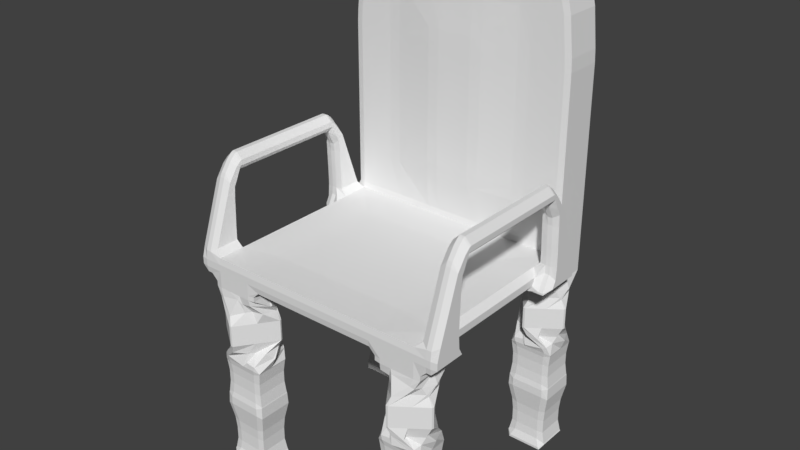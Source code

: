 # Source: Chair.blend  (saved by Blender 2.79.0; exported with 4.5.12 LTS)
import bpy
from mathutils import Matrix  # noqa: F401  (used for matrix-valued properties, if any)

bpy.ops.wm.read_factory_settings(use_empty=True)
scene = bpy.context.scene
scene.name = 'Scene'

# ---- collections
col_collection_1 = bpy.data.collections.new('Collection 1'); scene.collection.children.link(col_collection_1)

# ---- world
world_world = bpy.data.worlds.new('World'); scene.world = world_world
world_world.color = (0.05088, 0.05088, 0.05088)
world_world.use_sun_shadow = False
world_world.sun_shadow_jitter_overblur = 0.0
world_world.cycles.sampling_method = 'MANUAL'

# ---- meshes
me_cube_001 = bpy.data.meshes.new('Cube.001')
me_cube_001.from_pydata([(1.0, -0.1714, 5.834), (1.0, -0.008274, 5.834), (1.0, -0.1714, -5.834), (1.0, -0.008274, -5.834), (0.6, -0.1714, -5.834), (0.2, -0.1714, -5.834), (0.2, -0.008274, -5.834), (0.6, -0.008274, -5.834), (0.2, -0.1714, 5.834), (0.6, -0.1714, 5.834), (0.6, -0.008274, 5.834), (0.2, -0.008274, 5.834), (1.0, -0.1714, 3.889), (1.0, -0.1714, 1.945), (1.0, -0.1714, -1.302e-07), (1.0, -0.1714, -1.945), (1.0, -0.1714, -3.889), (1.0, -0.008274, -3.889), (1.0, -0.008274, -2.45), (1.0, -0.008274, 1.76e-07), (1.0, -0.008274, 1.945), (1.0, -0.008274, 4.395), (0.6, -0.008274, -3.889), (0.6, -0.02643, -1.945), (0.6, -0.02643, 1.806e-07), (0.6, -0.02643, 1.945), (0.6, -0.02643, 3.889), (0.2, -0.008274, -3.889), (0.2, -0.02643, -1.945), (0.2, -0.02643, 1.806e-07), (0.2, -0.02643, 1.945), (0.2, -0.02643, 3.889), (0.2, -0.1714, -3.889), (0.2, -0.1714, -1.945), (0.2, -0.1714, 2.176e-07), (0.2, -0.1714, 1.945), (0.2, -0.1714, 3.889), (0.6, -0.1714, -3.889), (0.6, -0.1714, -1.945), (0.6, -0.1714, 2.176e-07), (0.6, -0.1714, 1.945), (0.6, -0.1714, 3.889), (1.0, -1.878, -3.889), (1.0, -1.878, -5.834), (0.6, -1.878, 5.834), (1.0, -1.878, 5.834), (0.6, -1.878, -5.834), (0.6, -1.878, 3.889), (1.0, -1.878, 3.889), (0.6, -1.878, -3.889), (0.6, 2.269, -5.834), (0.8249, 2.269, -5.834), (0.2, 2.269, -5.834), (0.8249, 2.269, -3.889), (0.6, 2.269, -3.889), (0.2, 2.269, -3.889), (0.0, -0.1714, -5.834), (0.0, -0.008274, -5.834), (0.0, -0.1714, 5.834), (0.0, -0.008274, 5.834), (0.0, -0.1714, -3.889), (0.0, -0.1714, -1.945), (0.0, -0.1714, 2.176e-07), (0.0, -0.1714, 1.945), (0.0, -0.1714, 3.889), (0.0, -0.008274, -3.889), (0.0, -0.02643, -1.945), (0.0, -0.02643, 1.806e-07), (0.0, -0.02643, 1.945), (0.0, -0.02643, 3.889), (0.0, 2.269, -5.834), (0.0, 2.269, -3.889), (1.144, -0.008274, 4.395), (1.0, 0.731, -1.945), (1.0, 0.6855, -2.251), (1.144, -0.1714, 3.889), (1.144, -0.1714, 5.834), (1.144, -0.008274, 5.834), (1.144, -0.1714, -1.945), (1.0, 0.6855, 4.195), (1.0, 0.731, 3.889), (1.144, -0.008274, -2.45), (1.144, 0.731, 3.889), (1.144, -0.008274, -3.889), (1.144, -0.1714, -3.889), (1.144, 0.6855, 4.195), (1.144, 0.6855, -2.251), (1.144, 0.731, -1.945), (1.0, 0.1396, -2.45), (1.0, 0.2874, -2.407), (1.0, 0.4353, -2.396), (1.0, 0.5831, -1.945), (1.0, 0.1396, -3.587), (1.0, 0.2874, -3.285), (1.0, 0.4353, -2.983), (1.0, 0.5831, -2.681), (1.144, 0.5831, -1.945), (1.144, 0.4353, -2.396), (1.144, 0.2874, -2.407), (1.144, 0.1396, -2.45), (1.144, 0.1396, -3.587), (1.144, 0.2874, -3.285), (1.144, 0.4353, -2.983), (1.144, 0.5831, -2.681), (1.0, 0.5831, 4.626), (1.0, 0.4353, 4.928), (1.0, 0.2874, 5.23), (1.0, 0.1396, 5.532), (1.0, 0.1396, 4.395), (1.0, 0.2874, 4.352), (1.0, 0.4353, 4.34), (1.0, 0.5831, 3.889), (1.144, 0.5831, 4.626), (1.144, 0.4353, 4.928), (1.144, 0.2874, 5.23), (1.144, 0.1396, 5.532), (1.144, 0.1396, 4.395), (1.144, 0.2874, 4.352), (1.144, 0.4353, 4.34), (1.144, 0.5831, 3.889), (0.6, 1.501, -5.834), (0.2, 1.501, -5.834), (1.0, 1.501, -3.889), (0.6, 1.501, -3.889), (0.2, 1.501, -3.672), (1.0, 1.501, -5.834), (0.0, 1.501, -5.834), (0.0, 1.501, -3.672), (0.6, 0.3834, -5.834), (0.6, 0.3834, -3.889), (0.2, 0.3834, -5.834), (1.0, 0.3834, -3.889), (0.2, 0.3834, -3.672), (1.0, 0.3834, -5.834), (0.0, 0.3834, -5.834), (0.0, 0.3834, -3.672), (0.7824, -0.4558, 6.377), (0.7824, -0.7402, 6.377), (0.9711, -0.9926, 5.693), (1.0, -1.309, 5.834), (0.9521, -1.665, 5.601), (0.9521, -1.665, 4.122), (1.0, -1.309, 3.889), (0.9711, -0.9926, 4.03), (1.052, -0.7402, 5.236), (1.052, -0.4558, 5.236), (0.5477, -0.4558, 4.487), (0.5477, -0.7402, 4.487), (0.6289, -0.9926, 5.693), (0.6, -1.309, 5.834), (0.6479, -1.665, 5.601), (0.6479, -1.665, 4.122), (0.6, -1.309, 3.889), (0.6289, -0.9926, 4.03), (0.8176, -0.7402, 3.346), (0.8176, -0.4558, 3.346), (0.8, -0.1714, 5.834), (0.6, -0.1714, 4.862), (1.0, -0.1714, 4.862), (0.8, -0.1714, 3.889), (0.8, -1.878, 5.834), (0.6, -1.878, 4.862), (1.0, -1.878, 4.862), (0.8, -1.878, 3.889), (0.9521, -1.774, 5.601), (1.0, -0.3136, 3.889), (0.6479, -1.774, 5.601), (0.6, -0.3136, 3.889), (1.0, -0.3136, 5.834), (0.7824, -0.598, 6.377), (1.0, -0.8825, 5.834), (0.9711, -1.199, 5.693), (0.9521, -1.557, 5.601), (0.9521, -1.774, 4.122), (0.9521, -1.557, 4.122), (0.9711, -1.199, 4.03), (1.0, -0.8825, 3.889), (1.052, -0.598, 5.236), (0.6, -0.3136, 5.834), (0.5477, -0.598, 4.487), (0.6, -0.8825, 5.834), (0.6289, -1.199, 5.693), (0.6479, -1.557, 5.601), (0.6479, -1.774, 4.122), (0.6479, -1.557, 4.122), (0.6289, -1.199, 4.03), (0.6, -0.8825, 3.889), (0.8176, -0.598, 3.346), (0.6826, -0.4558, 3.917), (0.6826, -0.7402, 3.917), (0.6289, -0.9926, 4.862), (0.6, -1.309, 4.862), (0.6479, -1.665, 4.862), (0.935, -0.4558, 4.291), (0.935, -0.7402, 4.291), (0.8, -0.9926, 4.03), (0.8, -1.309, 3.889), (0.8, -1.665, 4.122), (0.9174, -0.4558, 5.806), (0.9174, -0.7402, 5.806), (0.9711, -0.9926, 4.862), (1.0, -1.309, 4.862), (0.9521, -1.665, 4.862), (0.665, -0.4558, 5.432), (0.665, -0.7402, 5.432), (0.8, -0.9926, 5.693), (0.8, -1.309, 5.834), (0.8, -1.665, 5.601), (0.8, -1.557, 5.601), (0.8, -1.199, 5.693), (0.8, -0.8825, 5.834), (0.665, -0.598, 5.432), (0.8, -0.3136, 5.834), (0.9521, -1.557, 4.862), (0.9711, -1.199, 4.862), (1.0, -0.8825, 4.862), (0.9174, -0.598, 5.806), (1.0, -0.3136, 4.862), (0.8, -1.557, 4.122), (0.8, -1.199, 4.03), (0.8, -0.8825, 3.889), (0.935, -0.598, 4.291), (0.8, -0.3136, 3.889), (0.6479, -1.557, 4.862), (0.6289, -1.199, 4.862), (0.6, -0.8825, 4.862), (0.6826, -0.598, 3.917), (0.6, -0.3136, 4.862), (0.6479, -1.774, 4.862), (0.8, -1.774, 4.122), (0.8, -1.878, 4.862), (0.9521, -1.774, 4.862), (0.8, -1.774, 5.601), (0.5477, -0.4558, -5.236), (0.5477, -0.7402, -5.236), (0.6289, -0.9926, -4.03), (0.6, -1.309, -3.889), (0.6479, -1.665, -4.122), (0.9521, -1.665, -4.122), (1.0, -1.309, -3.889), (0.9711, -0.9926, -4.03), (0.7824, -0.7402, -3.346), (0.7824, -0.4558, -3.346), (0.8176, -0.4558, -6.377), (0.8176, -0.7402, -6.377), (0.6289, -0.9926, -5.693), (0.6, -1.309, -5.834), (0.6479, -1.665, -5.601), (1.052, -0.4558, -4.487), (1.052, -0.7402, -4.487), (0.9711, -0.9926, -5.693), (1.0, -1.309, -5.834), (0.9521, -1.665, -5.601), (1.0, -0.1714, -4.862), (0.8, -0.1714, -5.834), (0.6, -0.1714, -4.862), (0.8, -0.1714, -3.889), (1.0, -1.878, -4.862), (0.8, -1.878, -5.834), (0.6, -1.878, -4.862), (0.8, -1.878, -3.889), (0.6479, -1.774, -4.122), (1.0, -0.3136, -3.889), (0.6479, -1.774, -5.601), (0.9521, -1.774, -5.601), (0.6, -0.3136, -3.889), (0.5477, -0.598, -5.236), (0.6, -0.8825, -3.889), (0.6289, -1.199, -4.03), (0.6479, -1.557, -4.122), (0.9521, -1.774, -4.122), (0.9521, -1.557, -4.122), (0.9711, -1.199, -4.03), (1.0, -0.8825, -3.889), (0.7824, -0.598, -3.346), (0.6, -0.3136, -5.834), (0.8176, -0.598, -6.377), (0.6, -0.8825, -5.834), (0.6289, -1.199, -5.693), (0.6479, -1.557, -5.601), (1.0, -0.3136, -5.834), (1.052, -0.598, -4.487), (1.0, -0.8825, -5.834), (0.9711, -1.199, -5.693), (0.9521, -1.557, -5.601), (0.9174, -0.4558, -3.917), (0.9174, -0.7402, -3.917), (0.9711, -0.9926, -4.862), (1.0, -1.309, -4.862), (0.9521, -1.665, -4.862), (0.935, -0.4558, -5.432), (0.935, -0.7402, -5.432), (0.8, -0.9926, -5.693), (0.8, -1.309, -5.834), (0.8, -1.665, -5.601), (0.6826, -0.4558, -5.806), (0.6826, -0.7402, -5.806), (0.6289, -0.9926, -4.862), (0.6, -1.309, -4.862), (0.6479, -1.665, -4.862), (0.665, -0.4558, -4.291), (0.665, -0.7402, -4.291), (0.8, -0.9926, -4.03), (0.8, -1.309, -3.889), (0.8, -1.665, -4.122), (0.8, -1.557, -4.122), (0.8, -1.199, -4.03), (0.8, -0.8825, -3.889), (0.665, -0.598, -4.291), (0.8, -0.3136, -3.889), (0.6479, -1.557, -4.862), (0.6289, -1.199, -4.862), (0.6, -0.8825, -4.862), (0.6826, -0.598, -5.806), (0.6, -0.3136, -4.862), (0.8, -1.557, -5.601), (0.8, -1.199, -5.693), (0.8, -0.8825, -5.834), (0.935, -0.598, -5.432), (0.8, -0.3136, -5.834), (0.9521, -1.557, -4.862), (0.9711, -1.199, -4.862), (1.0, -0.8825, -4.862), (0.9174, -0.598, -3.917), (1.0, -0.3136, -4.862), (0.9521, -1.774, -4.862), (0.8, -1.774, -5.601), (0.6479, -1.774, -4.862), (0.8, -1.878, -4.862), (0.8, -1.774, -4.122), (0.2, 1.909, -5.834), (0.9584, 1.909, -3.889), (0.2, 1.909, -3.787), (0.9584, 1.909, -5.834), (0.0, 1.909, -5.834), (0.0, 1.909, -3.787), (0.6, 1.909, -5.834), (0.6, 1.909, -3.889)], [], [(4, 7, 3, 2, 254), (232, 166, 44, 160), (21, 26, 10, 1), (26, 31, 11, 10), (64, 36, 8, 58), (36, 41, 157, 9, 8), (0, 1, 10, 9, 156), (9, 10, 11, 8), (56, 57, 6, 5), (5, 6, 7, 4), (5, 4, 255, 37, 32), (32, 37, 38, 33), (33, 38, 39, 34), (34, 39, 40, 35), (35, 40, 41, 36), (56, 5, 32, 60), (60, 32, 33, 61), (61, 33, 34, 62), (62, 34, 35, 63), (63, 35, 36, 64), (231, 164, 45, 162), (335, 332, 55, 71), (337, 331, 53, 54), (22, 27, 28, 23), (23, 28, 29, 24), (24, 29, 30, 25), (25, 30, 31, 26), (336, 330, 52, 50), (17, 22, 23, 18), (18, 23, 24, 19), (19, 24, 25, 20), (20, 25, 26, 21), (329, 261, 49, 260), (37, 256, 16, 15, 38), (38, 15, 14, 39), (39, 14, 13, 40), (40, 13, 12, 159, 41), (2, 3, 17, 16, 253), (77, 76, 75, 72), (15, 18, 19, 14), (14, 19, 20, 13), (13, 20, 21, 12), (230, 162, 45, 160), (328, 257, 42, 260), (327, 263, 46, 259), (326, 264, 43, 258), (229, 173, 48, 163), (228, 183, 47, 161), (325, 270, 42, 257), (50, 52, 55, 54), (51, 50, 54, 53), (331, 333, 51, 53), (332, 337, 54, 55), (333, 336, 50, 51), (330, 334, 70, 52), (52, 70, 71, 55), (30, 68, 69, 31), (29, 67, 68, 30), (28, 66, 67, 29), (27, 65, 66, 28), (8, 11, 59, 58), (31, 69, 59, 11), (112, 119, 82, 85), (0, 158, 12, 75, 76), (1, 0, 76, 77), (12, 21, 72, 75), (16, 17, 83, 84), (15, 16, 84, 78), (111, 104, 79, 80), (18, 15, 78, 81), (104, 112, 85, 79), (119, 96, 87, 82), (111, 91, 96, 119), (96, 103, 86, 87), (95, 91, 73, 74), (103, 95, 74, 86), (74, 73, 87, 86), (80, 79, 85, 82), (83, 81, 78, 84), (83, 17, 92, 100), (100, 92, 93, 101), (101, 93, 94, 102), (102, 94, 95, 103), (17, 18, 88, 92), (92, 88, 89, 93), (93, 89, 90, 94), (94, 90, 91, 95), (81, 83, 100, 99), (99, 100, 101, 98), (98, 101, 102, 97), (97, 102, 103, 96), (18, 81, 99, 88), (88, 99, 98, 89), (89, 98, 97, 90), (90, 97, 96, 91), (72, 21, 108, 116), (116, 108, 109, 117), (117, 109, 110, 118), (118, 110, 111, 119), (1, 77, 115, 107), (107, 115, 114, 106), (106, 114, 113, 105), (105, 113, 112, 104), (21, 1, 107, 108), (108, 107, 106, 109), (109, 106, 105, 110), (110, 105, 104, 111), (77, 72, 116, 115), (115, 116, 117, 114), (114, 117, 118, 113), (113, 118, 119, 112), (82, 87, 73, 80), (80, 73, 91, 111), (130, 134, 126, 121), (133, 128, 120, 125), (132, 129, 123, 124), (131, 133, 125, 122), (128, 130, 121, 120), (129, 131, 122, 123), (135, 132, 124, 127), (65, 27, 132, 135), (22, 17, 131, 129), (7, 6, 130, 128), (17, 3, 133, 131), (27, 22, 129, 132), (3, 7, 128, 133), (6, 57, 134, 130), (227, 167, 155, 188), (226, 187, 154, 189), (225, 186, 153, 190), (224, 185, 152, 191), (223, 184, 151, 192), (222, 165, 145, 193), (221, 177, 144, 194), (220, 176, 143, 195), (219, 175, 142, 196), (218, 174, 141, 197), (217, 168, 136, 198), (216, 169, 137, 199), (215, 170, 138, 200), (214, 171, 139, 201), (213, 172, 140, 202), (212, 178, 146, 203), (211, 179, 147, 204), (210, 180, 148, 205), (209, 181, 149, 206), (208, 182, 150, 207), (172, 208, 207, 140), (139, 206, 208, 172), (206, 149, 182, 208), (171, 209, 206, 139), (138, 205, 209, 171), (205, 148, 181, 209), (170, 210, 205, 138), (137, 204, 210, 170), (204, 147, 180, 210), (169, 211, 204, 137), (136, 203, 211, 169), (203, 146, 179, 211), (168, 212, 203, 136), (0, 156, 212, 168), (156, 9, 178, 212), (174, 213, 202, 141), (142, 201, 213, 174), (201, 139, 172, 213), (175, 214, 201, 142), (143, 200, 214, 175), (200, 138, 171, 214), (176, 215, 200, 143), (144, 199, 215, 176), (199, 137, 170, 215), (177, 216, 199, 144), (145, 198, 216, 177), (198, 136, 169, 216), (165, 217, 198, 145), (12, 158, 217, 165), (158, 0, 168, 217), (184, 218, 197, 151), (152, 196, 218, 184), (196, 142, 174, 218), (185, 219, 196, 152), (153, 195, 219, 185), (195, 143, 175, 219), (186, 220, 195, 153), (154, 194, 220, 186), (194, 144, 176, 220), (187, 221, 194, 154), (155, 193, 221, 187), (193, 145, 177, 221), (167, 222, 193, 155), (41, 159, 222, 167), (159, 12, 165, 222), (182, 223, 192, 150), (149, 191, 223, 182), (191, 152, 184, 223), (181, 224, 191, 149), (148, 190, 224, 181), (190, 153, 185, 224), (180, 225, 190, 148), (147, 189, 225, 180), (189, 154, 186, 225), (179, 226, 189, 147), (146, 188, 226, 179), (188, 155, 187, 226), (178, 227, 188, 146), (9, 157, 227, 178), (157, 41, 167, 227), (166, 228, 161, 44), (150, 192, 228, 166), (192, 151, 183, 228), (183, 229, 163, 47), (151, 197, 229, 183), (197, 141, 173, 229), (161, 230, 160, 44), (47, 163, 230, 161), (163, 48, 162, 230), (173, 231, 162, 48), (141, 202, 231, 173), (202, 140, 164, 231), (164, 232, 160, 45), (140, 207, 232, 164), (207, 150, 166, 232), (324, 262, 242, 285), (323, 274, 241, 286), (322, 273, 240, 287), (321, 272, 239, 288), (320, 271, 238, 289), (319, 280, 248, 290), (318, 281, 249, 291), (317, 282, 250, 292), (316, 283, 251, 293), (315, 284, 252, 294), (314, 275, 243, 295), (313, 276, 244, 296), (312, 277, 245, 297), (311, 278, 246, 298), (310, 279, 247, 299), (309, 265, 233, 300), (308, 266, 234, 301), (307, 267, 235, 302), (306, 268, 236, 303), (305, 269, 237, 304), (271, 305, 304, 238), (239, 303, 305, 271), (303, 236, 269, 305), (272, 306, 303, 239), (240, 302, 306, 272), (302, 235, 268, 306), (273, 307, 302, 240), (241, 301, 307, 273), (301, 234, 267, 307), (274, 308, 301, 241), (242, 300, 308, 274), (300, 233, 266, 308), (262, 309, 300, 242), (16, 256, 309, 262), (256, 37, 265, 309), (269, 310, 299, 237), (236, 298, 310, 269), (298, 246, 279, 310), (268, 311, 298, 236), (235, 297, 311, 268), (297, 245, 278, 311), (267, 312, 297, 235), (234, 296, 312, 267), (296, 244, 277, 312), (266, 313, 296, 234), (233, 295, 313, 266), (295, 243, 276, 313), (265, 314, 295, 233), (37, 255, 314, 265), (255, 4, 275, 314), (279, 315, 294, 247), (246, 293, 315, 279), (293, 251, 284, 315), (278, 316, 293, 246), (245, 292, 316, 278), (292, 250, 283, 316), (277, 317, 292, 245), (244, 291, 317, 277), (291, 249, 282, 317), (276, 318, 291, 244), (243, 290, 318, 276), (290, 248, 281, 318), (275, 319, 290, 243), (4, 254, 319, 275), (254, 2, 280, 319), (284, 320, 289, 252), (251, 288, 320, 284), (288, 239, 271, 320), (283, 321, 288, 251), (250, 287, 321, 283), (287, 240, 272, 321), (282, 322, 287, 250), (249, 286, 322, 282), (286, 241, 273, 322), (281, 323, 286, 249), (248, 285, 323, 281), (285, 242, 274, 323), (280, 324, 285, 248), (2, 253, 324, 280), (253, 16, 262, 324), (264, 325, 257, 43), (252, 289, 325, 264), (289, 238, 270, 325), (263, 326, 258, 46), (247, 294, 326, 263), (294, 252, 264, 326), (261, 327, 259, 49), (237, 299, 327, 261), (299, 247, 263, 327), (259, 328, 260, 49), (46, 258, 328, 259), (258, 43, 257, 328), (270, 329, 260, 42), (238, 304, 329, 270), (304, 237, 261, 329), (121, 126, 334, 330), (125, 120, 336, 333), (124, 123, 337, 332), (122, 125, 333, 331), (120, 121, 330, 336), (123, 122, 331, 337), (127, 124, 332, 335)])
_uv = me_cube_001.uv_layers.new(name='UVMap')
_uv.uv.foreach_set('vector', [0.05727, 0.8955, 0.05779, 0.8357, 0.09597, 0.8358, 0.09545, 0.8957, 0.07636, 0.8956, 0.8173, 0.3793, 0.8319, 0.3792, 0.837, 0.4175, 0.8178, 0.4176, 0.1964, 0.4203, 0.2351, 0.4149, 0.2346, 0.4358, 0.1964, 0.4358, 0.2351, 0.4149, 0.2733, 0.4149, 0.2728, 0.4358, 0.2346, 0.4358, 0.4649, 0.376, 0.484, 0.376, 0.484, 0.3969, 0.4649, 0.3969, 0.484, 0.376, 0.5222, 0.376, 0.5222, 0.3865, 0.5222, 0.3969, 0.484, 0.3969, 0.4511, 0.1044, 0.451, 0.1642, 0.4128, 0.1642, 0.4129, 0.1044, 0.432, 0.1044, 0.4129, 0.1044, 0.4128, 0.1642, 0.3746, 0.1642, 0.3747, 0.1043, 0.0, 0.8953, 0.0005169, 0.8355, 0.01961, 0.8355, 0.01909, 0.8954, 0.01909, 0.8954, 0.01961, 0.8355, 0.05779, 0.8357, 0.05727, 0.8955, 0.484, 0.2712, 0.5222, 0.2712, 0.5222, 0.2817, 0.5222, 0.2921, 0.484, 0.2921, 0.484, 0.2921, 0.5222, 0.2921, 0.5222, 0.3131, 0.484, 0.3131, 0.484, 0.3131, 0.5222, 0.3131, 0.5222, 0.3341, 0.484, 0.3341, 0.484, 0.3341, 0.5222, 0.3341, 0.5222, 0.355, 0.484, 0.355, 0.484, 0.355, 0.5222, 0.355, 0.5222, 0.376, 0.484, 0.376, 0.4649, 0.2712, 0.484, 0.2712, 0.484, 0.2921, 0.4649, 0.2921, 0.4649, 0.2921, 0.484, 0.2921, 0.484, 0.3131, 0.4649, 0.3131, 0.4649, 0.3131, 0.484, 0.3131, 0.484, 0.3341, 0.4649, 0.3341, 0.4649, 0.3341, 0.484, 0.3341, 0.484, 0.355, 0.4649, 0.355, 0.4649, 0.355, 0.484, 0.355, 0.484, 0.376, 0.4649, 0.376, 0.9428, 0.3793, 0.9549, 0.3792, 0.9593, 0.4174, 0.9434, 0.4176, 0.1964, 0.1323, 0.1772, 0.1323, 0.1772, 2.279e-06, 0.1963, 0.0, 0.139, 0.1323, 0.1047, 0.1323, 0.1175, 8.995e-06, 0.139, 6.536e-06, 0.2346, 0.331, 0.2728, 0.331, 0.2733, 0.352, 0.2351, 0.352, 0.2351, 0.352, 0.2733, 0.352, 0.2733, 0.373, 0.2351, 0.373, 0.2351, 0.373, 0.2733, 0.373, 0.2733, 0.3939, 0.2351, 0.3939, 0.2351, 0.3939, 0.2733, 0.3939, 0.2733, 0.4149, 0.2351, 0.4149, 0.06386, 0.1325, 0.02568, 0.1323, 0.02682, 7.868e-05, 0.065, 0.0002358, 0.1964, 0.331, 0.2346, 0.331, 0.2351, 0.352, 0.1964, 0.3466, 0.1964, 0.3466, 0.2351, 0.352, 0.2351, 0.373, 0.1964, 0.373, 0.1964, 0.373, 0.2351, 0.373, 0.2351, 0.3939, 0.1964, 0.3939, 0.1964, 0.3939, 0.2351, 0.3939, 0.2351, 0.4149, 0.1964, 0.4203, 0.7751, 0.3793, 0.7896, 0.3792, 0.7947, 0.4175, 0.7756, 0.4176, 0.5222, 0.2921, 0.5413, 0.2921, 0.5604, 0.2921, 0.5604, 0.3131, 0.5222, 0.3131, 0.5222, 0.3131, 0.5604, 0.3131, 0.5604, 0.3341, 0.5222, 0.3341, 0.5222, 0.3341, 0.5604, 0.3341, 0.5604, 0.355, 0.5222, 0.355, 0.5222, 0.355, 0.5604, 0.355, 0.5604, 0.376, 0.5413, 0.376, 0.5222, 0.376, 0.6242, 0.8954, 0.6248, 0.8355, 0.6566, 0.8357, 0.656, 0.8955, 0.6401, 0.8954, 0.1964, 0.05984, 0.1964, 0.0, 0.2282, 5.479e-06, 0.2199, 0.05985, 0.4649, 0.4024, 0.5558, 0.3969, 0.5558, 0.4233, 0.4649, 0.4233, 0.4649, 0.4233, 0.5558, 0.4233, 0.5558, 0.4442, 0.4649, 0.4442, 0.4649, 0.4442, 0.5558, 0.4442, 0.5558, 0.4706, 0.4649, 0.4652, 0.5127, 0.4832, 0.5127, 0.4706, 0.5286, 0.4706, 0.5286, 0.4832, 0.5445, 0.4832, 0.5445, 0.4957, 0.5286, 0.4957, 0.5286, 0.4832, 0.8613, 0.3793, 0.8734, 0.3792, 0.8778, 0.4174, 0.8619, 0.4176, 0.733, 0.3793, 0.7475, 0.3792, 0.7524, 0.4175, 0.7333, 0.4176, 0.6894, 0.3793, 0.7039, 0.3792, 0.7088, 0.4175, 0.6897, 0.4176, 0.9022, 0.3793, 0.9142, 0.3792, 0.9187, 0.4174, 0.9028, 0.4176, 0.9834, 0.3793, 0.9955, 0.3792, 1.0, 0.4174, 0.9841, 0.4176, 0.4967, 0.4847, 0.4967, 0.5098, 0.4649, 0.5098, 0.4649, 0.4847, 0.4967, 0.4706, 0.4967, 0.4847, 0.4649, 0.4847, 0.4649, 0.4706, 0.6633, 0.1324, 0.6314, 0.1323, 0.6334, 0.0, 0.6652, 0.0001311, 0.1772, 0.1323, 0.139, 0.1323, 0.139, 6.536e-06, 0.1772, 2.279e-06, 0.09807, 0.1326, 0.06386, 0.1325, 0.065, 0.0002358, 0.08647, 0.0003242, 0.02568, 0.1323, 0.006591, 0.1323, 0.007733, 0.0, 0.02682, 7.868e-05, 0.4967, 0.5098, 0.4967, 0.5224, 0.4649, 0.5224, 0.4649, 0.5098, 0.2733, 0.3939, 0.2924, 0.3939, 0.2924, 0.4149, 0.2733, 0.4149, 0.2733, 0.373, 0.2924, 0.373, 0.2924, 0.3939, 0.2733, 0.3939, 0.2733, 0.352, 0.2924, 0.352, 0.2924, 0.373, 0.2733, 0.373, 0.2728, 0.331, 0.2919, 0.331, 0.2924, 0.352, 0.2733, 0.352, 0.3747, 0.1043, 0.3746, 0.1642, 0.3554, 0.1642, 0.3555, 0.1043, 0.2733, 0.4149, 0.2924, 0.4149, 0.2919, 0.4358, 0.2728, 0.4358, 0.2162, 0.2768, 0.2282, 0.2768, 0.2282, 0.331, 0.2232, 0.3143, 0.3337, 0.4149, 0.3337, 0.4044, 0.3337, 0.3939, 0.3474, 0.3939, 0.3474, 0.4149, 0.451, 0.1642, 0.4511, 0.1044, 0.4649, 0.1044, 0.4647, 0.1642, 0.6024, 0.2712, 0.602, 0.3311, 0.5883, 0.3311, 0.5887, 0.2712, 0.5746, 0.6024, 0.5742, 0.5426, 0.5879, 0.5426, 0.5883, 0.6024, 0.5604, 0.3131, 0.5604, 0.2921, 0.5742, 0.2921, 0.5742, 0.3131, 0.5921, 0.2169, 0.6041, 0.2169, 0.5971, 0.2545, 0.5921, 0.2712, 0.6161, 0.4881, 0.6163, 0.548, 0.6026, 0.548, 0.6024, 0.4881, 0.451, 0.3813, 0.4647, 0.3813, 0.4648, 0.4189, 0.4511, 0.4189, 0.2282, 0.2768, 0.3236, 0.2768, 0.3236, 0.331, 0.2282, 0.331, 0.3337, 0.3939, 0.3337, 0.331, 0.3474, 0.331, 0.3474, 0.3939, 0.3236, 0.2768, 0.3357, 0.2768, 0.3286, 0.3144, 0.3236, 0.331, 0.4847, 0.2169, 0.4967, 0.2169, 0.4967, 0.2712, 0.4917, 0.2545, 0.5879, 0.3255, 0.5742, 0.3255, 0.5744, 0.2879, 0.5881, 0.2879, 0.5744, 0.2879, 0.5746, 0.2712, 0.5883, 0.2712, 0.5881, 0.2879, 0.4511, 0.4356, 0.4511, 0.4189, 0.4648, 0.4189, 0.4649, 0.4356, 0.3554, 0.05987, 0.3319, 0.05987, 0.3236, 2.196e-05, 0.3554, 2.744e-05, 0.5879, 0.5426, 0.5742, 0.5426, 0.5742, 0.4883, 0.5879, 0.4883, 0.5879, 0.4883, 0.5742, 0.4883, 0.5742, 0.4341, 0.5879, 0.434, 0.5879, 0.434, 0.5742, 0.4341, 0.5742, 0.3798, 0.5879, 0.3798, 0.5879, 0.3798, 0.5742, 0.3798, 0.5742, 0.3255, 0.5879, 0.3255, 0.4649, 9.838e-09, 0.4884, 7.262e-09, 0.4884, 0.05424, 0.4698, 0.05424, 0.4698, 0.05424, 0.4884, 0.05424, 0.4891, 0.1085, 0.4748, 0.1085, 0.4748, 0.1085, 0.4891, 0.1085, 0.4893, 0.1627, 0.4797, 0.1627, 0.4797, 0.1627, 0.4893, 0.1627, 0.4967, 0.2169, 0.4847, 0.2169, 0.3319, 0.05987, 0.3554, 0.05987, 0.3505, 0.1141, 0.3319, 0.1141, 0.3319, 0.1141, 0.3505, 0.1141, 0.3456, 0.1683, 0.3312, 0.1683, 0.3312, 0.1683, 0.3456, 0.1683, 0.3406, 0.2226, 0.331, 0.2226, 0.331, 0.2226, 0.3406, 0.2226, 0.3357, 0.2768, 0.3236, 0.2768, 0.6161, 0.4881, 0.6024, 0.4881, 0.6024, 0.4338, 0.6161, 0.4338, 0.6161, 0.4338, 0.6024, 0.4338, 0.6024, 0.3796, 0.6162, 0.3796, 0.6162, 0.3796, 0.6024, 0.3796, 0.6024, 0.3254, 0.6162, 0.3254, 0.6162, 0.3254, 0.6024, 0.3254, 0.6026, 0.2712, 0.6163, 0.2712, 0.5883, 0.3311, 0.602, 0.3311, 0.602, 0.3853, 0.5883, 0.3853, 0.5883, 0.3853, 0.602, 0.3853, 0.602, 0.4395, 0.5883, 0.4395, 0.5883, 0.4395, 0.602, 0.4395, 0.602, 0.4938, 0.5883, 0.4938, 0.5883, 0.4938, 0.602, 0.4938, 0.6024, 0.548, 0.5887, 0.548, 0.451, 0.1642, 0.4647, 0.1642, 0.4647, 0.2185, 0.451, 0.2185, 0.451, 0.2185, 0.4647, 0.2185, 0.4647, 0.2728, 0.451, 0.2728, 0.451, 0.2728, 0.4647, 0.2728, 0.4647, 0.327, 0.451, 0.327, 0.451, 0.327, 0.4647, 0.327, 0.4647, 0.3813, 0.451, 0.3813, 0.6002, 7.027e-10, 0.6238, 0.0, 0.6189, 0.05424, 0.6003, 0.05424, 0.6003, 0.05424, 0.6189, 0.05424, 0.6139, 0.1085, 0.5996, 0.1085, 0.5996, 0.1085, 0.6139, 0.1085, 0.609, 0.1627, 0.5994, 0.1627, 0.5994, 0.1627, 0.609, 0.1627, 0.6041, 0.2169, 0.5921, 0.2169, 0.1964, 0.05984, 0.2199, 0.05985, 0.2199, 0.1141, 0.2013, 0.1141, 0.2013, 0.1141, 0.2199, 0.1141, 0.2206, 0.1683, 0.2063, 0.1683, 0.2063, 0.1683, 0.2206, 0.1683, 0.2208, 0.2226, 0.2112, 0.2226, 0.2112, 0.2226, 0.2208, 0.2226, 0.2282, 0.2768, 0.2162, 0.2768, 0.5695, 0.3969, 0.5695, 0.4598, 0.5558, 0.4598, 0.5558, 0.3969, 0.5921, 0.2712, 0.4967, 0.2712, 0.4967, 0.2169, 0.5921, 0.2169, 0.02085, 0.6919, 0.001758, 0.6918, 0.0053, 0.2817, 0.02439, 0.2818, 0.09721, 0.6922, 0.05903, 0.692, 0.06257, 0.2819, 0.1008, 0.2821, 0.1773, 0.6918, 0.139, 0.6918, 0.139, 0.2817, 0.1773, 0.2817, 0.6579, 0.692, 0.6261, 0.6919, 0.6298, 0.2817, 0.6617, 0.2819, 0.05903, 0.692, 0.02085, 0.6919, 0.02439, 0.2818, 0.06257, 0.2819, 0.139, 0.6918, 0.1008, 0.6918, 0.1008, 0.2817, 0.139, 0.2817, 0.1964, 0.6918, 0.1773, 0.6918, 0.1773, 0.2817, 0.1964, 0.2817, 0.1963, 0.8355, 0.1772, 0.8355, 0.1773, 0.6918, 0.1964, 0.6918, 0.139, 0.8355, 0.1008, 0.8355, 0.1008, 0.6918, 0.139, 0.6918, 0.05779, 0.8357, 0.01961, 0.8355, 0.02085, 0.6919, 0.05903, 0.692, 0.6566, 0.8357, 0.6248, 0.8355, 0.6261, 0.6919, 0.6579, 0.692, 0.1772, 0.8355, 0.139, 0.8355, 0.139, 0.6918, 0.1773, 0.6918, 0.09597, 0.8358, 0.05779, 0.8357, 0.05903, 0.692, 0.09721, 0.6922, 0.01961, 0.8355, 0.0005169, 0.8355, 0.001758, 0.6918, 0.02085, 0.6919, 0.6811, 0.4705, 0.6969, 0.4711, 0.7021, 0.5236, 0.6919, 0.5232, 0.3295, 0.4885, 0.3419, 0.4886, 0.3419, 0.5408, 0.3295, 0.5407, 0.8937, 0.05249, 0.9096, 0.05232, 0.9085, 0.09274, 0.8949, 0.09288, 0.8968, 0.1686, 0.9104, 0.1684, 0.9135, 0.2088, 0.8976, 0.209, 0.9002, 0.3, 0.9123, 0.2998, 0.9133, 0.3395, 0.9012, 0.3396, 0.3115, 0.3837, 0.3306, 0.3842, 0.3337, 0.4363, 0.3216, 0.4361, 0.4366, 0.4878, 0.4514, 0.4879, 0.4514, 0.54, 0.4366, 0.54, 0.6843, 0.05247, 0.7034, 0.05235, 0.7014, 0.09276, 0.685, 0.09286, 0.6862, 0.1685, 0.7025, 0.1684, 0.7057, 0.2088, 0.6866, 0.209, 0.6882, 0.2999, 0.7027, 0.2998, 0.7033, 0.3395, 0.6888, 0.3396, 0.3713, 0.4884, 0.3872, 0.489, 0.3922, 0.5415, 0.3822, 0.5411, 0.806, 0.4699, 0.793, 0.4698, 0.793, 0.4177, 0.806, 0.4177, 0.9346, 0.05249, 0.9505, 0.05232, 0.9493, 0.09274, 0.9357, 0.09288, 0.9375, 0.1686, 0.9512, 0.1684, 0.9543, 0.2088, 0.9384, 0.209, 0.9408, 0.3, 0.9529, 0.2998, 0.9539, 0.3395, 0.9418, 0.3396, 0.4321, 0.05222, 0.413, 0.05221, 0.4085, 0.0001823, 0.4194, 9.112e-05, 0.2403, 0.488, 0.2257, 0.488, 0.2257, 0.4358, 0.2403, 0.4359, 0.8138, 0.05242, 0.8329, 0.05233, 0.8306, 0.09273, 0.8142, 0.09281, 0.815, 0.1685, 0.8314, 0.1684, 0.8347, 0.2088, 0.8155, 0.2089, 0.8165, 0.2999, 0.831, 0.2998, 0.8314, 0.3395, 0.8169, 0.3396, 0.8019, 0.3, 0.8165, 0.2999, 0.8169, 0.3396, 0.8024, 0.3396, 0.7964, 0.209, 0.8155, 0.2089, 0.8165, 0.2999, 0.8019, 0.3, 0.8155, 0.2089, 0.8347, 0.2088, 0.831, 0.2998, 0.8165, 0.2999, 0.7987, 0.1686, 0.815, 0.1685, 0.8155, 0.2089, 0.7964, 0.209, 0.7979, 0.09289, 0.8142, 0.09281, 0.815, 0.1685, 0.7987, 0.1686, 0.8142, 0.09281, 0.8306, 0.09273, 0.8314, 0.1684, 0.815, 0.1685, 0.7947, 0.05251, 0.8138, 0.05242, 0.8142, 0.09281, 0.7979, 0.09289, 0.8151, 0.000303, 0.826, 0.0001515, 0.8138, 0.05242, 0.7947, 0.05251, 0.826, 0.0001515, 0.837, 0.0, 0.8329, 0.05233, 0.8138, 0.05242, 0.2549, 0.4881, 0.2403, 0.488, 0.2403, 0.4359, 0.2549, 0.4359, 0.2549, 0.5402, 0.2403, 0.5402, 0.2403, 0.488, 0.2549, 0.4881, 0.2403, 0.5402, 0.2257, 0.5402, 0.2257, 0.488, 0.2403, 0.488, 0.4512, 0.05223, 0.4321, 0.05222, 0.4194, 9.112e-05, 0.4303, 0.0, 0.4511, 0.1044, 0.432, 0.1044, 0.4321, 0.05222, 0.4512, 0.05223, 0.432, 0.1044, 0.4129, 0.1044, 0.413, 0.05221, 0.4321, 0.05222, 0.9288, 0.3001, 0.9408, 0.3, 0.9418, 0.3396, 0.9297, 0.3398, 0.9225, 0.2091, 0.9384, 0.209, 0.9408, 0.3, 0.9288, 0.3001, 0.9384, 0.209, 0.9543, 0.2088, 0.9529, 0.2998, 0.9408, 0.3, 0.9239, 0.1687, 0.9375, 0.1686, 0.9384, 0.209, 0.9225, 0.2091, 0.9221, 0.09302, 0.9357, 0.09288, 0.9375, 0.1686, 0.9239, 0.1687, 0.9357, 0.09288, 0.9493, 0.09274, 0.9512, 0.1684, 0.9375, 0.1686, 0.9187, 0.05265, 0.9346, 0.05249, 0.9357, 0.09288, 0.9221, 0.09302, 0.9391, 0.0002829, 0.9492, 0.0001415, 0.9346, 0.05249, 0.9187, 0.05265, 0.9492, 0.0001415, 0.9593, 0.0, 0.9505, 0.05232, 0.9346, 0.05249, 0.8191, 0.4699, 0.806, 0.4699, 0.806, 0.4177, 0.8191, 0.4178, 0.8191, 0.5221, 0.806, 0.522, 0.806, 0.4699, 0.8191, 0.4699, 0.806, 0.522, 0.793, 0.522, 0.793, 0.4698, 0.806, 0.4699, 0.3554, 0.4877, 0.3713, 0.4884, 0.3822, 0.5411, 0.3721, 0.5407, 0.3605, 0.4356, 0.3764, 0.4363, 0.3713, 0.4884, 0.3554, 0.4877, 0.3764, 0.4363, 0.3922, 0.437, 0.3872, 0.489, 0.3713, 0.4884, 0.6737, 0.3, 0.6882, 0.2999, 0.6888, 0.3396, 0.6743, 0.3397, 0.6676, 0.2091, 0.6866, 0.209, 0.6882, 0.2999, 0.6737, 0.3, 0.6866, 0.209, 0.7057, 0.2088, 0.7027, 0.2998, 0.6882, 0.2999, 0.6698, 0.1686, 0.6862, 0.1685, 0.6866, 0.209, 0.6676, 0.2091, 0.6687, 0.09296, 0.685, 0.09286, 0.6862, 0.1685, 0.6698, 0.1686, 0.685, 0.09286, 0.7014, 0.09276, 0.7025, 0.1684, 0.6862, 0.1685, 0.6652, 0.05258, 0.6843, 0.05247, 0.685, 0.09286, 0.6687, 0.09296, 0.6847, 0.000361, 0.6968, 0.0001805, 0.6843, 0.05247, 0.6652, 0.05258, 0.6968, 0.0001805, 0.7088, 0.0, 0.7034, 0.05235, 0.6843, 0.05247, 0.4218, 0.4878, 0.4366, 0.4878, 0.4366, 0.54, 0.4218, 0.54, 0.4218, 0.4356, 0.4366, 0.4357, 0.4366, 0.4878, 0.4218, 0.4878, 0.4366, 0.4357, 0.4514, 0.4357, 0.4514, 0.4879, 0.4366, 0.4878, 0.2924, 0.3832, 0.3115, 0.3837, 0.3216, 0.4361, 0.3096, 0.4359, 0.2955, 0.331, 0.3146, 0.3315, 0.3115, 0.3837, 0.2924, 0.3832, 0.3146, 0.3315, 0.3337, 0.332, 0.3306, 0.3842, 0.3115, 0.3837, 0.8881, 0.3001, 0.9002, 0.3, 0.9012, 0.3396, 0.8891, 0.3398, 0.8817, 0.2091, 0.8976, 0.209, 0.9002, 0.3, 0.8881, 0.3001, 0.8976, 0.209, 0.9135, 0.2088, 0.9123, 0.2998, 0.9002, 0.3, 0.8832, 0.1687, 0.8968, 0.1686, 0.8976, 0.209, 0.8817, 0.2091, 0.8813, 0.09303, 0.8949, 0.09288, 0.8968, 0.1686, 0.8832, 0.1687, 0.8949, 0.09288, 0.9085, 0.09274, 0.9104, 0.1684, 0.8968, 0.1686, 0.8778, 0.05266, 0.8937, 0.05249, 0.8949, 0.09288, 0.8813, 0.09303, 0.8982, 0.0002785, 0.9084, 0.0001392, 0.8937, 0.05249, 0.8778, 0.05266, 0.9084, 0.0001392, 0.9187, 0.0, 0.9096, 0.05232, 0.8937, 0.05249, 0.3171, 0.4885, 0.3295, 0.4885, 0.3295, 0.5407, 0.3171, 0.5406, 0.3171, 0.4363, 0.3295, 0.4364, 0.3295, 0.4885, 0.3171, 0.4885, 0.3295, 0.4364, 0.3419, 0.4364, 0.3419, 0.4886, 0.3295, 0.4885, 0.6652, 0.4698, 0.6811, 0.4705, 0.6919, 0.5232, 0.6817, 0.5228, 0.6704, 0.4177, 0.6863, 0.4184, 0.6811, 0.4705, 0.6652, 0.4698, 0.6863, 0.4184, 0.7021, 0.4191, 0.6969, 0.4711, 0.6811, 0.4705, 0.8901, 0.3794, 0.9022, 0.3793, 0.9028, 0.4176, 0.8869, 0.4178, 0.8891, 0.3398, 0.9012, 0.3396, 0.9022, 0.3793, 0.8901, 0.3794, 0.9012, 0.3396, 0.9133, 0.3395, 0.9142, 0.3792, 0.9022, 0.3793, 0.6749, 0.3794, 0.6894, 0.3793, 0.6897, 0.4176, 0.6707, 0.4177, 0.6743, 0.3397, 0.6888, 0.3396, 0.6894, 0.3793, 0.6749, 0.3794, 0.6888, 0.3396, 0.7033, 0.3395, 0.7039, 0.3792, 0.6894, 0.3793, 0.5127, 0.4957, 0.5127, 0.4832, 0.5286, 0.4832, 0.5286, 0.4957, 0.4967, 0.4957, 0.4967, 0.4832, 0.5127, 0.4832, 0.5127, 0.4957, 0.4967, 0.4832, 0.4967, 0.4706, 0.5127, 0.4706, 0.5127, 0.4832, 0.9307, 0.3794, 0.9428, 0.3793, 0.9434, 0.4176, 0.9275, 0.4178, 0.9297, 0.3398, 0.9418, 0.3396, 0.9428, 0.3793, 0.9307, 0.3794, 0.9418, 0.3396, 0.9539, 0.3395, 0.9549, 0.3792, 0.9428, 0.3793, 0.8028, 0.3793, 0.8173, 0.3793, 0.8178, 0.4176, 0.7987, 0.4177, 0.8024, 0.3396, 0.8169, 0.3396, 0.8173, 0.3793, 0.8028, 0.3793, 0.8169, 0.3396, 0.8314, 0.3395, 0.8319, 0.3792, 0.8173, 0.3793, 0.6397, 0.9476, 0.6556, 0.9477, 0.6652, 0.9998, 0.6551, 0.9998, 0.268, 0.4881, 0.2549, 0.488, 0.2549, 0.4358, 0.268, 0.4359, 0.9752, 0.05249, 0.9911, 0.05232, 0.99, 0.09274, 0.9764, 0.09288, 0.9782, 0.1686, 0.9918, 0.1684, 0.9949, 0.2088, 0.979, 0.209, 0.9815, 0.3, 0.9936, 0.2998, 0.9946, 0.3395, 0.9825, 0.3396, 0.07591, 0.9478, 0.095, 0.9478, 0.1008, 0.9999, 0.0887, 0.9999, 0.407, 0.4878, 0.3922, 0.4878, 0.3922, 0.4356, 0.407, 0.4357, 0.7279, 0.05247, 0.747, 0.05235, 0.745, 0.09276, 0.7287, 0.09286, 0.7298, 0.1685, 0.7461, 0.1684, 0.7493, 0.2088, 0.7302, 0.209, 0.7318, 0.2999, 0.7463, 0.2998, 0.7469, 0.3395, 0.7324, 0.3396, 0.718, 0.4705, 0.7338, 0.4711, 0.739, 0.5236, 0.7288, 0.5232, 0.3048, 0.4885, 0.3171, 0.4886, 0.3171, 0.5408, 0.3048, 0.5407, 0.8528, 0.05249, 0.8687, 0.05232, 0.8676, 0.09274, 0.854, 0.09288, 0.8559, 0.1686, 0.8695, 0.1684, 0.8726, 0.2088, 0.8567, 0.209, 0.8593, 0.3, 0.8714, 0.2998, 0.8724, 0.3395, 0.8603, 0.3396, 0.7715, 0.4702, 0.7907, 0.4705, 0.793, 0.5226, 0.782, 0.5225, 0.211, 0.488, 0.1964, 0.488, 0.1964, 0.4358, 0.211, 0.4359, 0.7716, 0.05242, 0.7907, 0.05233, 0.7883, 0.09273, 0.772, 0.09281, 0.7728, 0.1685, 0.7891, 0.1684, 0.7924, 0.2088, 0.7733, 0.2089, 0.7742, 0.2999, 0.7888, 0.2998, 0.7892, 0.3395, 0.7747, 0.3396, 0.7597, 0.3, 0.7742, 0.2999, 0.7747, 0.3396, 0.7601, 0.3396, 0.7542, 0.209, 0.7733, 0.2089, 0.7742, 0.2999, 0.7597, 0.3, 0.7733, 0.2089, 0.7924, 0.2088, 0.7888, 0.2998, 0.7742, 0.2999, 0.7564, 0.1686, 0.7728, 0.1685, 0.7733, 0.2089, 0.7542, 0.209, 0.7556, 0.09289, 0.772, 0.09281, 0.7728, 0.1685, 0.7564, 0.1686, 0.772, 0.09281, 0.7883, 0.09273, 0.7891, 0.1684, 0.7728, 0.1685, 0.7524, 0.05251, 0.7716, 0.05242, 0.772, 0.09281, 0.7556, 0.09289, 0.7728, 0.000303, 0.7838, 0.0001515, 0.7716, 0.05242, 0.7524, 0.05251, 0.7838, 0.0001515, 0.7947, 0.0, 0.7907, 0.05233, 0.7716, 0.05242, 0.2257, 0.4881, 0.211, 0.488, 0.211, 0.4359, 0.2257, 0.4359, 0.2257, 0.5402, 0.211, 0.5402, 0.211, 0.488, 0.2257, 0.4881, 0.211, 0.5402, 0.1964, 0.5402, 0.1964, 0.488, 0.211, 0.488, 0.7524, 0.4698, 0.7715, 0.4702, 0.782, 0.5225, 0.7711, 0.5224, 0.7547, 0.4177, 0.7738, 0.418, 0.7715, 0.4702, 0.7524, 0.4698, 0.7738, 0.418, 0.793, 0.4184, 0.7907, 0.4705, 0.7715, 0.4702, 0.8472, 0.3001, 0.8593, 0.3, 0.8603, 0.3396, 0.8482, 0.3398, 0.8408, 0.2091, 0.8567, 0.209, 0.8593, 0.3, 0.8472, 0.3001, 0.8567, 0.209, 0.8726, 0.2088, 0.8714, 0.2998, 0.8593, 0.3, 0.8423, 0.1687, 0.8559, 0.1686, 0.8567, 0.209, 0.8408, 0.2091, 0.8405, 0.09303, 0.854, 0.09288, 0.8559, 0.1686, 0.8423, 0.1687, 0.854, 0.09288, 0.8676, 0.09274, 0.8695, 0.1684, 0.8559, 0.1686, 0.837, 0.05266, 0.8528, 0.05249, 0.854, 0.09288, 0.8405, 0.09303, 0.8573, 0.0002785, 0.8676, 0.0001392, 0.8528, 0.05249, 0.837, 0.05266, 0.8676, 0.0001392, 0.8778, 0.0, 0.8687, 0.05232, 0.8528, 0.05249, 0.2924, 0.4885, 0.3048, 0.4885, 0.3048, 0.5407, 0.2924, 0.5406, 0.2924, 0.4363, 0.3048, 0.4364, 0.3048, 0.4885, 0.2924, 0.4885, 0.3048, 0.4364, 0.3171, 0.4364, 0.3171, 0.4886, 0.3048, 0.4885, 0.7021, 0.4698, 0.718, 0.4705, 0.7288, 0.5232, 0.7185, 0.5228, 0.7073, 0.4177, 0.7232, 0.4184, 0.718, 0.4705, 0.7021, 0.4698, 0.7232, 0.4184, 0.739, 0.4191, 0.7338, 0.4711, 0.718, 0.4705, 0.7173, 0.3, 0.7318, 0.2999, 0.7324, 0.3396, 0.7179, 0.3397, 0.7112, 0.2091, 0.7302, 0.209, 0.7318, 0.2999, 0.7173, 0.3, 0.7302, 0.209, 0.7493, 0.2088, 0.7463, 0.2998, 0.7318, 0.2999, 0.7134, 0.1686, 0.7298, 0.1685, 0.7302, 0.209, 0.7112, 0.2091, 0.7123, 0.09296, 0.7287, 0.09286, 0.7298, 0.1685, 0.7134, 0.1686, 0.7287, 0.09286, 0.745, 0.09276, 0.7461, 0.1684, 0.7298, 0.1685, 0.7088, 0.05258, 0.7279, 0.05247, 0.7287, 0.09286, 0.7123, 0.09296, 0.7283, 0.0003609, 0.7404, 0.0001805, 0.7279, 0.05247, 0.7088, 0.05258, 0.7404, 0.0001805, 0.7524, 0.0, 0.747, 0.05235, 0.7279, 0.05247, 0.4218, 0.4879, 0.407, 0.4878, 0.407, 0.4357, 0.4218, 0.4357, 0.4218, 0.54, 0.407, 0.54, 0.407, 0.4878, 0.4218, 0.4879, 0.407, 0.54, 0.3922, 0.54, 0.3922, 0.4878, 0.407, 0.4878, 0.05682, 0.9477, 0.07591, 0.9478, 0.0887, 0.9999, 0.07665, 1.0, 0.05727, 0.8955, 0.07636, 0.8956, 0.07591, 0.9478, 0.05682, 0.9477, 0.07636, 0.8956, 0.09545, 0.8957, 0.095, 0.9478, 0.07591, 0.9478, 0.9694, 0.3001, 0.9815, 0.3, 0.9825, 0.3396, 0.9704, 0.3398, 0.9631, 0.2091, 0.979, 0.209, 0.9815, 0.3, 0.9694, 0.3001, 0.979, 0.209, 0.9949, 0.2088, 0.9936, 0.2998, 0.9815, 0.3, 0.9646, 0.1687, 0.9782, 0.1686, 0.979, 0.209, 0.9631, 0.2091, 0.9628, 0.09302, 0.9764, 0.09288, 0.9782, 0.1686, 0.9646, 0.1687, 0.9764, 0.09288, 0.99, 0.09274, 0.9918, 0.1684, 0.9782, 0.1686, 0.9593, 0.05265, 0.9752, 0.05249, 0.9764, 0.09288, 0.9628, 0.09302, 0.9798, 0.0002829, 0.9899, 0.0001415, 0.9752, 0.05249, 0.9593, 0.05265, 0.9899, 0.0001415, 1.0, 0.0, 0.9911, 0.05232, 0.9752, 0.05249, 0.2811, 0.4881, 0.268, 0.4881, 0.268, 0.4359, 0.2811, 0.436, 0.2811, 0.5403, 0.268, 0.5402, 0.268, 0.4881, 0.2811, 0.4881, 0.268, 0.5402, 0.2549, 0.5402, 0.2549, 0.488, 0.268, 0.4881, 0.6238, 0.9475, 0.6397, 0.9476, 0.6551, 0.9998, 0.645, 0.9998, 0.6242, 0.8954, 0.6401, 0.8954, 0.6397, 0.9476, 0.6238, 0.9475, 0.6401, 0.8954, 0.656, 0.8955, 0.6556, 0.9477, 0.6397, 0.9476, 0.9713, 0.3794, 0.9834, 0.3793, 0.9841, 0.4176, 0.9682, 0.4178, 0.9704, 0.3398, 0.9825, 0.3396, 0.9834, 0.3793, 0.9713, 0.3794, 0.9825, 0.3396, 0.9946, 0.3395, 0.9955, 0.3792, 0.9834, 0.3793, 0.7185, 0.3794, 0.733, 0.3793, 0.7333, 0.4176, 0.7143, 0.4177, 0.7179, 0.3397, 0.7324, 0.3396, 0.733, 0.3793, 0.7185, 0.3794, 0.7324, 0.3396, 0.7469, 0.3395, 0.7475, 0.3792, 0.733, 0.3793, 0.8492, 0.3794, 0.8613, 0.3793, 0.8619, 0.4176, 0.846, 0.4178, 0.8482, 0.3398, 0.8603, 0.3396, 0.8613, 0.3793, 0.8492, 0.3794, 0.8603, 0.3396, 0.8724, 0.3395, 0.8734, 0.3792, 0.8613, 0.3793, 0.5445, 0.4706, 0.5445, 0.4832, 0.5286, 0.4832, 0.5286, 0.4706, 0.5604, 0.4706, 0.5604, 0.4832, 0.5445, 0.4832, 0.5445, 0.4706, 0.5604, 0.4832, 0.5604, 0.4957, 0.5445, 0.4957, 0.5445, 0.4832, 0.7605, 0.3793, 0.7751, 0.3793, 0.7756, 0.4176, 0.7565, 0.4177, 0.7601, 0.3396, 0.7747, 0.3396, 0.7751, 0.3793, 0.7605, 0.3793, 0.7747, 0.3396, 0.7892, 0.3395, 0.7896, 0.3792, 0.7751, 0.3793, 0.02439, 0.2818, 0.0053, 0.2817, 0.006591, 0.1323, 0.02568, 0.1323, 0.1008, 0.2821, 0.06257, 0.2819, 0.06386, 0.1325, 0.09807, 0.1326, 0.1773, 0.2817, 0.139, 0.2817, 0.139, 0.1323, 0.1772, 0.1323, 0.6617, 0.2819, 0.6298, 0.2817, 0.6314, 0.1323, 0.6633, 0.1324, 0.06257, 0.2819, 0.02439, 0.2818, 0.02568, 0.1323, 0.06386, 0.1325, 0.139, 0.2817, 0.1008, 0.2817, 0.1047, 0.1323, 0.139, 0.1323, 0.1964, 0.2817, 0.1773, 0.2817, 0.1772, 0.1323, 0.1964, 0.1323])
me_cube_001.use_remesh_preserve_volume = False
me_cube_001.use_remesh_preserve_attributes = False
me_cube_001.use_mirror_vertex_groups = False
me_cube_001.update()

# ---- objects
ob_cube = bpy.data.objects.new('Cube', me_cube_001)

# ---- transforms, parenting, visibility, modifiers, constraints
ob_cube.location = (0.0, 0.0, 0.0)
ob_cube.rotation_euler = (1.571, -0.0, 0.0)
ob_cube.scale = (1.0, 1.0, 0.1714)
ob_cube.lineart.crease_threshold = 0.0
_m = ob_cube.modifiers.new('Mirror', 'MIRROR')
_m = ob_cube.modifiers.new('Bevel', 'BEVEL')
_m.limit_method = 'NONE'
_m.spread = 0.0

# ---- collection membership
col_collection_1.objects.link(ob_cube)

# ---- scene / render settings (as saved in the file)
scene.frame_start = 1; scene.frame_end = 250; scene.frame_set(1)
scene.render.engine = 'BLENDER_EEVEE_NEXT'
scene.render.resolution_percentage = 50
scene.render.dither_intensity = 0.0
scene.cycles.use_denoising = False
scene.cycles.samples = 128
scene.cycles.sampling_pattern = 'TABULATED_SOBOL'
scene.cycles.use_adaptive_sampling = False
scene.cycles.use_light_tree = False
scene.cycles.blur_glossy = 0.0
scene.cycles.sample_clamp_indirect = 0.0
scene.view_settings.view_transform = 'Standard'
bpy.context.view_layer.update()

# ---- added for rendering (the .blend has no active camera and no usable light): camera, sun
cam_auto = bpy.data.cameras.new('AutoCamera')
cam_auto.lens = 50.0
cam_auto.sensor_width = 36.0
cam_auto.clip_end = 1000.0
ob_auto_camera = bpy.data.objects.new('AutoCamera', cam_auto)
scene.collection.objects.link(ob_auto_camera)
ob_auto_camera.location = (4.81963, -5.78356, 4.05143)
ob_auto_camera.rotation_euler = (1.09748, -7.21219e-08, 0.694738)
scene.camera = ob_auto_camera
light_auto_sun = bpy.data.lights.new('AutoSun', 'SUN')
light_auto_sun.energy = 3.0
light_auto_sun.angle = 0.0523599
ob_auto_sun = bpy.data.objects.new('AutoSun', light_auto_sun)
scene.collection.objects.link(ob_auto_sun)
ob_auto_sun.rotation_euler = (0.872665, 0.174533, 0.523599)
bpy.context.view_layer.update()
